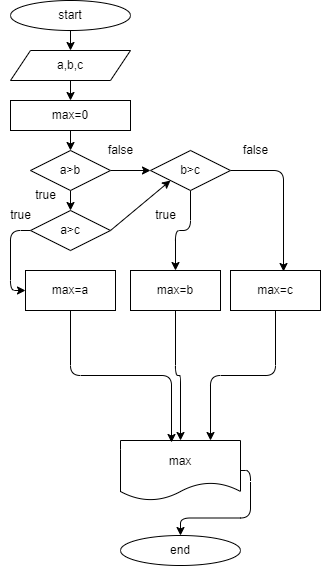

The diagram above was exported from draw.io. Its source (the exported page's mxGraphModel, read from the mxfile embedded in the PNG):
<mxGraphModel dx="520" dy="580" grid="1" gridSize="10" guides="1" tooltips="1" connect="1" arrows="1" fold="1" page="1" pageScale="1" pageWidth="850" pageHeight="1100" math="0" shadow="0">
  <root>
    <mxCell id="0" />
    <mxCell id="1" parent="0" />
    <mxCell id="9" style="edgeStyle=none;html=1;exitX=0.5;exitY=1;exitDx=0;exitDy=0;entryX=0.5;entryY=0;entryDx=0;entryDy=0;" edge="1" parent="1" source="2" target="7">
      <mxGeometry relative="1" as="geometry">
        <mxPoint x="80" y="40" as="targetPoint" />
      </mxGeometry>
    </mxCell>
    <mxCell id="2" value="start" style="ellipse;whiteSpace=wrap;html=1;" vertex="1" parent="1">
      <mxGeometry x="20" width="120" height="30" as="geometry" />
    </mxCell>
    <mxCell id="3" value="end" style="ellipse;whiteSpace=wrap;html=1;" vertex="1" parent="1">
      <mxGeometry x="130" y="535" width="120" height="30" as="geometry" />
    </mxCell>
    <mxCell id="34" style="edgeStyle=orthogonalEdgeStyle;html=1;exitX=1;exitY=0.5;exitDx=0;exitDy=0;" edge="1" parent="1" source="4" target="3">
      <mxGeometry relative="1" as="geometry" />
    </mxCell>
    <mxCell id="4" value="max" style="shape=document;whiteSpace=wrap;html=1;boundedLbl=1;" vertex="1" parent="1">
      <mxGeometry x="130" y="440" width="120" height="60" as="geometry" />
    </mxCell>
    <mxCell id="21" style="edgeStyle=orthogonalEdgeStyle;html=1;exitX=0.5;exitY=1;exitDx=0;exitDy=0;entryX=0.5;entryY=0;entryDx=0;entryDy=0;" edge="1" parent="1" source="6" target="10">
      <mxGeometry relative="1" as="geometry" />
    </mxCell>
    <mxCell id="6" value="max=0" style="rounded=0;whiteSpace=wrap;html=1;" vertex="1" parent="1">
      <mxGeometry x="20" y="100" width="120" height="30" as="geometry" />
    </mxCell>
    <mxCell id="8" style="edgeStyle=none;html=1;exitX=0.5;exitY=1;exitDx=0;exitDy=0;entryX=0.5;entryY=0;entryDx=0;entryDy=0;" edge="1" parent="1" source="7" target="6">
      <mxGeometry relative="1" as="geometry" />
    </mxCell>
    <mxCell id="7" value="a,b,c" style="shape=parallelogram;perimeter=parallelogramPerimeter;whiteSpace=wrap;html=1;fixedSize=1;" vertex="1" parent="1">
      <mxGeometry x="20" y="50" width="120" height="30" as="geometry" />
    </mxCell>
    <mxCell id="12" value="" style="edgeStyle=none;html=1;" edge="1" parent="1" source="10" target="11">
      <mxGeometry relative="1" as="geometry" />
    </mxCell>
    <mxCell id="24" value="" style="edgeStyle=orthogonalEdgeStyle;html=1;" edge="1" parent="1" source="10" target="23">
      <mxGeometry relative="1" as="geometry" />
    </mxCell>
    <mxCell id="10" value="a&amp;gt;b" style="rhombus;whiteSpace=wrap;html=1;" vertex="1" parent="1">
      <mxGeometry x="40" y="150" width="80" height="40" as="geometry" />
    </mxCell>
    <mxCell id="17" style="edgeStyle=none;html=1;exitX=1;exitY=0.5;exitDx=0;exitDy=0;entryX=0;entryY=1;entryDx=0;entryDy=0;" edge="1" parent="1" source="11" target="23">
      <mxGeometry relative="1" as="geometry">
        <Array as="points" />
      </mxGeometry>
    </mxCell>
    <mxCell id="18" style="edgeStyle=orthogonalEdgeStyle;html=1;exitX=0;exitY=0.5;exitDx=0;exitDy=0;entryX=0;entryY=0.5;entryDx=0;entryDy=0;" edge="1" parent="1" source="11" target="15">
      <mxGeometry relative="1" as="geometry">
        <Array as="points">
          <mxPoint x="20" y="230" />
          <mxPoint x="20" y="290" />
        </Array>
      </mxGeometry>
    </mxCell>
    <mxCell id="11" value="a&amp;gt;c" style="rhombus;whiteSpace=wrap;html=1;" vertex="1" parent="1">
      <mxGeometry x="40" y="210" width="80" height="40" as="geometry" />
    </mxCell>
    <mxCell id="13" value="true" style="text;html=1;align=center;verticalAlign=middle;resizable=0;points=[];autosize=1;strokeColor=none;fillColor=none;" vertex="1" parent="1">
      <mxGeometry x="35" y="180" width="40" height="30" as="geometry" />
    </mxCell>
    <mxCell id="22" style="edgeStyle=orthogonalEdgeStyle;html=1;exitX=0.5;exitY=1;exitDx=0;exitDy=0;entryX=0.425;entryY=0.033;entryDx=0;entryDy=0;entryPerimeter=0;" edge="1" parent="1" source="15" target="4">
      <mxGeometry relative="1" as="geometry" />
    </mxCell>
    <mxCell id="15" value="max=a" style="rounded=0;whiteSpace=wrap;html=1;" vertex="1" parent="1">
      <mxGeometry x="35" y="270" width="90" height="40" as="geometry" />
    </mxCell>
    <mxCell id="19" value="true" style="text;html=1;align=center;verticalAlign=middle;resizable=0;points=[];autosize=1;strokeColor=none;fillColor=none;" vertex="1" parent="1">
      <mxGeometry x="10" y="200" width="40" height="30" as="geometry" />
    </mxCell>
    <mxCell id="28" style="edgeStyle=orthogonalEdgeStyle;html=1;exitX=0.5;exitY=1;exitDx=0;exitDy=0;" edge="1" parent="1" source="23" target="26">
      <mxGeometry relative="1" as="geometry" />
    </mxCell>
    <mxCell id="29" style="edgeStyle=orthogonalEdgeStyle;html=1;exitX=1;exitY=0.5;exitDx=0;exitDy=0;entryX=0.589;entryY=0.025;entryDx=0;entryDy=0;entryPerimeter=0;" edge="1" parent="1" source="23" target="27">
      <mxGeometry relative="1" as="geometry" />
    </mxCell>
    <mxCell id="23" value="b&amp;gt;c" style="rhombus;whiteSpace=wrap;html=1;" vertex="1" parent="1">
      <mxGeometry x="160" y="150" width="80" height="40" as="geometry" />
    </mxCell>
    <mxCell id="25" value="false" style="text;html=1;align=center;verticalAlign=middle;resizable=0;points=[];autosize=1;strokeColor=none;fillColor=none;" vertex="1" parent="1">
      <mxGeometry x="105" y="135" width="50" height="30" as="geometry" />
    </mxCell>
    <mxCell id="33" style="edgeStyle=orthogonalEdgeStyle;html=1;exitX=0.5;exitY=1;exitDx=0;exitDy=0;" edge="1" parent="1" source="26" target="4">
      <mxGeometry relative="1" as="geometry" />
    </mxCell>
    <mxCell id="26" value="max=b" style="rounded=0;whiteSpace=wrap;html=1;" vertex="1" parent="1">
      <mxGeometry x="140" y="270" width="90" height="40" as="geometry" />
    </mxCell>
    <mxCell id="32" style="edgeStyle=orthogonalEdgeStyle;html=1;exitX=0.5;exitY=1;exitDx=0;exitDy=0;entryX=0.75;entryY=0;entryDx=0;entryDy=0;" edge="1" parent="1" source="27" target="4">
      <mxGeometry relative="1" as="geometry" />
    </mxCell>
    <mxCell id="27" value="max=c" style="rounded=0;whiteSpace=wrap;html=1;" vertex="1" parent="1">
      <mxGeometry x="240" y="270" width="90" height="40" as="geometry" />
    </mxCell>
    <mxCell id="30" value="false" style="text;html=1;align=center;verticalAlign=middle;resizable=0;points=[];autosize=1;strokeColor=none;fillColor=none;" vertex="1" parent="1">
      <mxGeometry x="240" y="135" width="50" height="30" as="geometry" />
    </mxCell>
    <mxCell id="31" value="true" style="text;html=1;align=center;verticalAlign=middle;resizable=0;points=[];autosize=1;strokeColor=none;fillColor=none;" vertex="1" parent="1">
      <mxGeometry x="155" y="200" width="40" height="30" as="geometry" />
    </mxCell>
  </root>
</mxGraphModel>